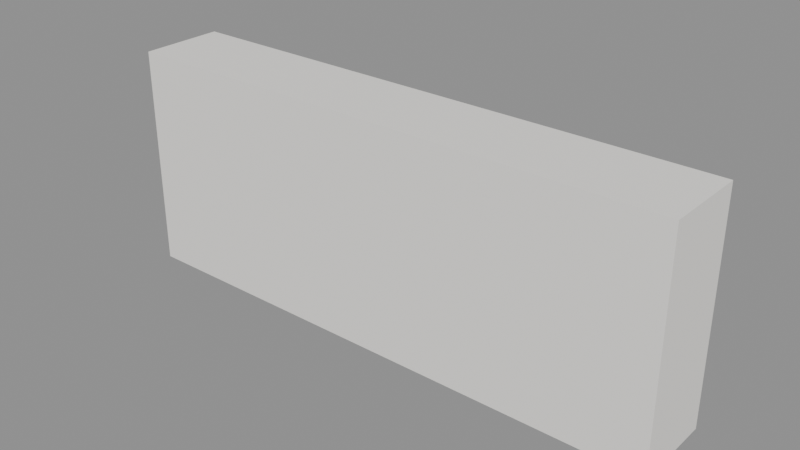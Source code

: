 # Source: mod_roof_flat_edge.blend  (saved by Blender 5.1.29; exported with 4.5.12 LTS)
import bpy
from mathutils import Matrix  # noqa: F401  (used for matrix-valued properties, if any)

bpy.ops.wm.read_factory_settings(use_empty=True)
scene = bpy.context.scene
scene.name = 'Scene'

# ---- materials (node trees are filled in below, after node groups)
mat_mat_wall = bpy.data.materials.new('mat_wall')
mat_mat_wall.diffuse_color = (0.92, 0.9, 0.86, 1.0)

# ---- material node trees
mat_mat_wall.use_nodes = True; mat_mat_wall.node_tree.nodes.clear()
_N = mat_mat_wall.node_tree.nodes; _L = mat_mat_wall.node_tree.links
n0 = _N.new('ShaderNodeBsdfPrincipled'); n0.name = 'Principled BSDF'; n0.location = (-200, 100)
n0.inputs[0].default_value = (0.92, 0.9, 0.86, 1.0)
n0.inputs[2].default_value = 0.85
n1 = _N.new('ShaderNodeOutputMaterial'); n1.name = 'Material Output'; n1.location = (200, 100)
_L.new(n0.outputs[0], n1.inputs[0])
n1.is_active_output = True

# ---- meshes
me_parapet_mesh = bpy.data.meshes.new('parapet_mesh')
me_parapet_mesh.from_pydata([(0.0, 0.0, 0.0), (1.0, 0.0, 0.0), (1.0, 0.15, 0.0), (0.0, 0.15, 0.0), (0.0, 0.0, 0.4), (1.0, 0.0, 0.4), (1.0, 0.15, 0.4), (0.0, 0.15, 0.4)], [], [(0, 3, 2, 1), (4, 5, 6, 7), (0, 1, 5, 4), (1, 2, 6, 5), (3, 7, 6, 2), (0, 4, 7, 3)])
_uv = me_parapet_mesh.uv_layers.new(name='UVMap')
_uv.uv.foreach_set('vector', [0.0, 0.0, 0.0, 0.15, 1.0, 0.15, 1.0, 0.0, 0.0, 0.0, 1.0, 0.0, 1.0, 0.15, 0.0, 0.15, 0.0, 0.0, 1.0, 0.0, 1.0, 0.4, 0.0, 0.4, 0.0, 0.0, 0.15, 0.0, 0.15, 0.4, 0.0, 0.4, 0.0, 0.0, 0.0, 0.4, 1.0, 0.4, 1.0, 0.0, 0.0, 0.0, 0.0, 0.4, 0.15, 0.4, 0.15, 0.0])
me_parapet_mesh.materials.append(mat_mat_wall)
me_parapet_mesh.update()

# ---- objects
ob_parapet = bpy.data.objects.new('parapet', me_parapet_mesh)

# ---- transforms, parenting, visibility, modifiers, constraints
ob_parapet.location = (0.0, 0.0, 0.0)

# ---- collection membership
scene.collection.objects.link(ob_parapet)

# ---- scene / render settings (as saved in the file)
scene.frame_start = 1; scene.frame_end = 250; scene.frame_set(1)
scene.render.engine = 'BLENDER_EEVEE_NEXT'
scene.render.bake_bias = 0.0
scene.render.bake_samples = 0
scene.cycles.sampling_pattern = 'TABULATED_SOBOL'
scene.eevee.use_volume_custom_range = False
bpy.context.view_layer.update()

# ---- added for rendering (the .blend has no active camera and no usable light): camera, sun + grey world if the file has none
cam_auto = bpy.data.cameras.new('AutoCamera')
cam_auto.lens = 50.0
cam_auto.sensor_width = 36.0
cam_auto.clip_end = 1000.0
ob_auto_camera = bpy.data.objects.new('AutoCamera', cam_auto)
scene.collection.objects.link(ob_auto_camera)
ob_auto_camera.location = (1.50612, -1.13234, 1.00489)
ob_auto_camera.rotation_euler = (1.09748, -7.21219e-08, 0.694738)
scene.camera = ob_auto_camera
light_auto_sun = bpy.data.lights.new('AutoSun', 'SUN')
light_auto_sun.energy = 3.0
light_auto_sun.angle = 0.0523599
ob_auto_sun = bpy.data.objects.new('AutoSun', light_auto_sun)
scene.collection.objects.link(ob_auto_sun)
ob_auto_sun.rotation_euler = (0.872665, 0.174533, 0.523599)
if scene.world is None:
    world_auto = bpy.data.worlds.new('AutoWorld')
    world_auto.color = (0.3, 0.3, 0.3)
    scene.world = world_auto
bpy.context.view_layer.update()
